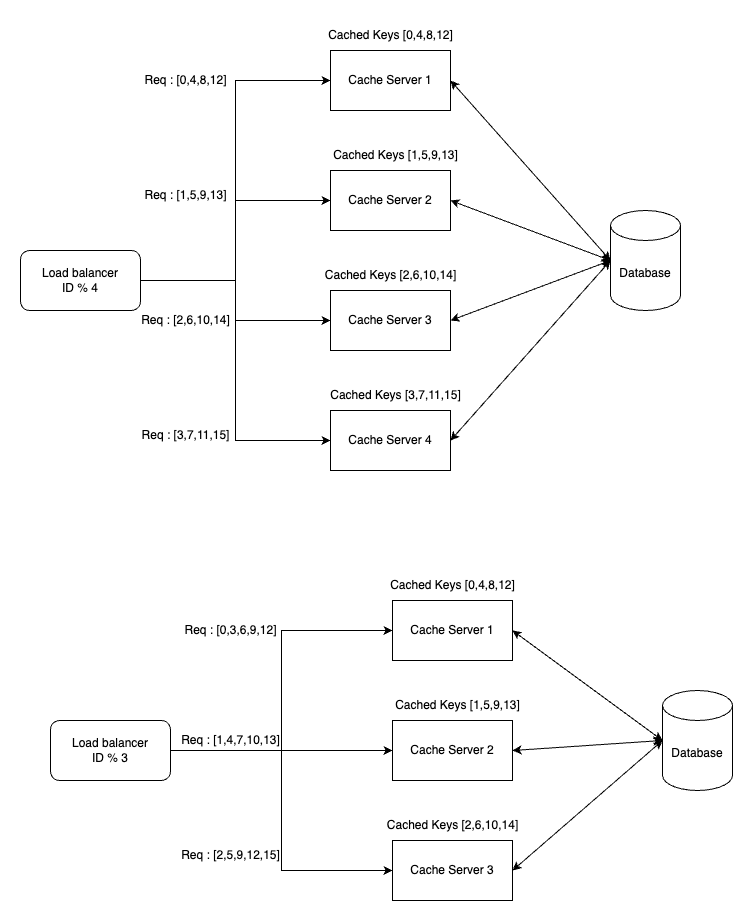

The diagram above was exported from draw.io. Its source (the exported page's mxGraphModel, read from the mxfile embedded in the PNG):
<mxGraphModel dx="984" dy="659" grid="1" gridSize="10" guides="1" tooltips="1" connect="1" arrows="1" fold="1" page="1" pageScale="1" pageWidth="850" pageHeight="1100" math="0" shadow="0">
  <root>
    <mxCell id="0" />
    <mxCell id="1" parent="0" />
    <mxCell id="ewaFHARDGmRmeSsp8WUu-86" value="Database" style="shape=cylinder3;whiteSpace=wrap;html=1;boundedLbl=1;backgroundOutline=1;size=15;" vertex="1" parent="1">
      <mxGeometry x="640" y="240" width="70" height="100" as="geometry" />
    </mxCell>
    <mxCell id="ewaFHARDGmRmeSsp8WUu-87" value="Cache Server 1" style="rounded=0;whiteSpace=wrap;html=1;" vertex="1" parent="1">
      <mxGeometry x="360" y="80" width="120" height="60" as="geometry" />
    </mxCell>
    <mxCell id="ewaFHARDGmRmeSsp8WUu-88" value="Cache Server 2" style="rounded=0;whiteSpace=wrap;html=1;" vertex="1" parent="1">
      <mxGeometry x="360" y="200" width="120" height="60" as="geometry" />
    </mxCell>
    <mxCell id="ewaFHARDGmRmeSsp8WUu-89" value="Cache Server 3" style="rounded=0;whiteSpace=wrap;html=1;" vertex="1" parent="1">
      <mxGeometry x="360" y="320" width="120" height="60" as="geometry" />
    </mxCell>
    <mxCell id="ewaFHARDGmRmeSsp8WUu-90" value="Cache Server 4" style="rounded=0;whiteSpace=wrap;html=1;" vertex="1" parent="1">
      <mxGeometry x="360" y="440" width="120" height="60" as="geometry" />
    </mxCell>
    <mxCell id="ewaFHARDGmRmeSsp8WUu-101" style="edgeStyle=orthogonalEdgeStyle;rounded=0;orthogonalLoop=1;jettySize=auto;html=1;entryX=0;entryY=0.5;entryDx=0;entryDy=0;" edge="1" parent="1" source="ewaFHARDGmRmeSsp8WUu-91" target="ewaFHARDGmRmeSsp8WUu-87">
      <mxGeometry relative="1" as="geometry" />
    </mxCell>
    <mxCell id="ewaFHARDGmRmeSsp8WUu-102" style="edgeStyle=orthogonalEdgeStyle;rounded=0;orthogonalLoop=1;jettySize=auto;html=1;entryX=0;entryY=0.5;entryDx=0;entryDy=0;" edge="1" parent="1" source="ewaFHARDGmRmeSsp8WUu-91" target="ewaFHARDGmRmeSsp8WUu-88">
      <mxGeometry relative="1" as="geometry" />
    </mxCell>
    <mxCell id="ewaFHARDGmRmeSsp8WUu-104" style="edgeStyle=orthogonalEdgeStyle;rounded=0;orthogonalLoop=1;jettySize=auto;html=1;" edge="1" parent="1" source="ewaFHARDGmRmeSsp8WUu-91" target="ewaFHARDGmRmeSsp8WUu-89">
      <mxGeometry relative="1" as="geometry" />
    </mxCell>
    <mxCell id="ewaFHARDGmRmeSsp8WUu-105" style="edgeStyle=orthogonalEdgeStyle;rounded=0;orthogonalLoop=1;jettySize=auto;html=1;entryX=0;entryY=0.5;entryDx=0;entryDy=0;" edge="1" parent="1" source="ewaFHARDGmRmeSsp8WUu-91" target="ewaFHARDGmRmeSsp8WUu-90">
      <mxGeometry relative="1" as="geometry" />
    </mxCell>
    <mxCell id="ewaFHARDGmRmeSsp8WUu-91" value="Load balancer&lt;br&gt;ID % 4" style="rounded=1;whiteSpace=wrap;html=1;" vertex="1" parent="1">
      <mxGeometry x="50" y="280" width="120" height="60" as="geometry" />
    </mxCell>
    <mxCell id="ewaFHARDGmRmeSsp8WUu-93" value="" style="endArrow=classic;startArrow=classic;html=1;rounded=0;entryX=0;entryY=0.5;entryDx=0;entryDy=0;entryPerimeter=0;exitX=1;exitY=0.5;exitDx=0;exitDy=0;" edge="1" parent="1" source="ewaFHARDGmRmeSsp8WUu-87" target="ewaFHARDGmRmeSsp8WUu-86">
      <mxGeometry width="50" height="50" relative="1" as="geometry">
        <mxPoint x="350" y="350" as="sourcePoint" />
        <mxPoint x="400" y="300" as="targetPoint" />
      </mxGeometry>
    </mxCell>
    <mxCell id="ewaFHARDGmRmeSsp8WUu-94" value="" style="endArrow=classic;startArrow=classic;html=1;rounded=0;entryX=1;entryY=0.5;entryDx=0;entryDy=0;" edge="1" parent="1" target="ewaFHARDGmRmeSsp8WUu-88">
      <mxGeometry width="50" height="50" relative="1" as="geometry">
        <mxPoint x="640" y="290" as="sourcePoint" />
        <mxPoint x="650" y="300" as="targetPoint" />
      </mxGeometry>
    </mxCell>
    <mxCell id="ewaFHARDGmRmeSsp8WUu-95" value="" style="endArrow=classic;startArrow=classic;html=1;rounded=0;entryX=1;entryY=0.5;entryDx=0;entryDy=0;" edge="1" parent="1">
      <mxGeometry width="50" height="50" relative="1" as="geometry">
        <mxPoint x="640" y="290" as="sourcePoint" />
        <mxPoint x="480" y="350" as="targetPoint" />
      </mxGeometry>
    </mxCell>
    <mxCell id="ewaFHARDGmRmeSsp8WUu-96" value="" style="endArrow=classic;startArrow=classic;html=1;rounded=0;entryX=1;entryY=0.5;entryDx=0;entryDy=0;" edge="1" parent="1" target="ewaFHARDGmRmeSsp8WUu-90">
      <mxGeometry width="50" height="50" relative="1" as="geometry">
        <mxPoint x="640" y="290" as="sourcePoint" />
        <mxPoint x="490" y="360" as="targetPoint" />
      </mxGeometry>
    </mxCell>
    <mxCell id="ewaFHARDGmRmeSsp8WUu-97" value="Cached Keys [0,4,8,12]" style="text;html=1;align=center;verticalAlign=middle;resizable=0;points=[];autosize=1;strokeColor=none;fillColor=none;" vertex="1" parent="1">
      <mxGeometry x="345" y="50" width="150" height="30" as="geometry" />
    </mxCell>
    <mxCell id="ewaFHARDGmRmeSsp8WUu-98" value="Cached Keys [1,5,9,13]" style="text;html=1;align=center;verticalAlign=middle;resizable=0;points=[];autosize=1;strokeColor=none;fillColor=none;" vertex="1" parent="1">
      <mxGeometry x="350" y="170" width="150" height="30" as="geometry" />
    </mxCell>
    <mxCell id="ewaFHARDGmRmeSsp8WUu-99" value="Cached Keys [2,6,10,14]" style="text;html=1;align=center;verticalAlign=middle;resizable=0;points=[];autosize=1;strokeColor=none;fillColor=none;" vertex="1" parent="1">
      <mxGeometry x="345" y="290" width="150" height="30" as="geometry" />
    </mxCell>
    <mxCell id="ewaFHARDGmRmeSsp8WUu-100" value="Cached Keys [3,7,11,15]" style="text;html=1;align=center;verticalAlign=middle;resizable=0;points=[];autosize=1;strokeColor=none;fillColor=none;" vertex="1" parent="1">
      <mxGeometry x="350" y="410" width="150" height="30" as="geometry" />
    </mxCell>
    <mxCell id="ewaFHARDGmRmeSsp8WUu-106" value="Database" style="shape=cylinder3;whiteSpace=wrap;html=1;boundedLbl=1;backgroundOutline=1;size=15;" vertex="1" parent="1">
      <mxGeometry x="692" y="720" width="70" height="100" as="geometry" />
    </mxCell>
    <mxCell id="ewaFHARDGmRmeSsp8WUu-107" value="Cache Server 1" style="rounded=0;whiteSpace=wrap;html=1;" vertex="1" parent="1">
      <mxGeometry x="422" y="630" width="120" height="60" as="geometry" />
    </mxCell>
    <mxCell id="ewaFHARDGmRmeSsp8WUu-108" value="Cache Server 2" style="rounded=0;whiteSpace=wrap;html=1;" vertex="1" parent="1">
      <mxGeometry x="422" y="750" width="120" height="60" as="geometry" />
    </mxCell>
    <mxCell id="ewaFHARDGmRmeSsp8WUu-109" value="Cache Server 3" style="rounded=0;whiteSpace=wrap;html=1;" vertex="1" parent="1">
      <mxGeometry x="422" y="870" width="120" height="60" as="geometry" />
    </mxCell>
    <mxCell id="ewaFHARDGmRmeSsp8WUu-111" style="edgeStyle=orthogonalEdgeStyle;rounded=0;orthogonalLoop=1;jettySize=auto;html=1;entryX=0;entryY=0.5;entryDx=0;entryDy=0;" edge="1" parent="1" source="ewaFHARDGmRmeSsp8WUu-115" target="ewaFHARDGmRmeSsp8WUu-107">
      <mxGeometry relative="1" as="geometry" />
    </mxCell>
    <mxCell id="ewaFHARDGmRmeSsp8WUu-112" style="edgeStyle=orthogonalEdgeStyle;rounded=0;orthogonalLoop=1;jettySize=auto;html=1;entryX=0;entryY=0.5;entryDx=0;entryDy=0;" edge="1" parent="1" source="ewaFHARDGmRmeSsp8WUu-115" target="ewaFHARDGmRmeSsp8WUu-108">
      <mxGeometry relative="1" as="geometry" />
    </mxCell>
    <mxCell id="ewaFHARDGmRmeSsp8WUu-128" style="edgeStyle=orthogonalEdgeStyle;rounded=0;orthogonalLoop=1;jettySize=auto;html=1;entryX=0;entryY=0.5;entryDx=0;entryDy=0;" edge="1" parent="1" source="ewaFHARDGmRmeSsp8WUu-115" target="ewaFHARDGmRmeSsp8WUu-109">
      <mxGeometry relative="1" as="geometry" />
    </mxCell>
    <mxCell id="ewaFHARDGmRmeSsp8WUu-115" value="Load balancer&lt;br&gt;ID % 3" style="rounded=1;whiteSpace=wrap;html=1;" vertex="1" parent="1">
      <mxGeometry x="80" y="750" width="120" height="60" as="geometry" />
    </mxCell>
    <mxCell id="ewaFHARDGmRmeSsp8WUu-116" value="" style="endArrow=classic;startArrow=classic;html=1;rounded=0;entryX=0;entryY=0.5;entryDx=0;entryDy=0;entryPerimeter=0;exitX=1;exitY=0.5;exitDx=0;exitDy=0;" edge="1" parent="1" source="ewaFHARDGmRmeSsp8WUu-107" target="ewaFHARDGmRmeSsp8WUu-106">
      <mxGeometry width="50" height="50" relative="1" as="geometry">
        <mxPoint x="412" y="900" as="sourcePoint" />
        <mxPoint x="462" y="850" as="targetPoint" />
      </mxGeometry>
    </mxCell>
    <mxCell id="ewaFHARDGmRmeSsp8WUu-117" value="" style="endArrow=classic;startArrow=classic;html=1;rounded=0;entryX=1;entryY=0.5;entryDx=0;entryDy=0;" edge="1" parent="1" target="ewaFHARDGmRmeSsp8WUu-108">
      <mxGeometry width="50" height="50" relative="1" as="geometry">
        <mxPoint x="692" y="770" as="sourcePoint" />
        <mxPoint x="712" y="850" as="targetPoint" />
      </mxGeometry>
    </mxCell>
    <mxCell id="ewaFHARDGmRmeSsp8WUu-118" value="" style="endArrow=classic;startArrow=classic;html=1;rounded=0;entryX=1;entryY=0.5;entryDx=0;entryDy=0;exitX=0;exitY=0.5;exitDx=0;exitDy=0;exitPerimeter=0;" edge="1" parent="1" source="ewaFHARDGmRmeSsp8WUu-106">
      <mxGeometry width="50" height="50" relative="1" as="geometry">
        <mxPoint x="702" y="840" as="sourcePoint" />
        <mxPoint x="542" y="900" as="targetPoint" />
      </mxGeometry>
    </mxCell>
    <mxCell id="ewaFHARDGmRmeSsp8WUu-120" value="Cached Keys [0,4,8,12]" style="text;html=1;align=center;verticalAlign=middle;resizable=0;points=[];autosize=1;strokeColor=none;fillColor=none;" vertex="1" parent="1">
      <mxGeometry x="407" y="600" width="150" height="30" as="geometry" />
    </mxCell>
    <mxCell id="ewaFHARDGmRmeSsp8WUu-121" value="Cached Keys [1,5,9,13]" style="text;html=1;align=center;verticalAlign=middle;resizable=0;points=[];autosize=1;strokeColor=none;fillColor=none;" vertex="1" parent="1">
      <mxGeometry x="412" y="720" width="150" height="30" as="geometry" />
    </mxCell>
    <mxCell id="ewaFHARDGmRmeSsp8WUu-122" value="Cached Keys [2,6,10,14]" style="text;html=1;align=center;verticalAlign=middle;resizable=0;points=[];autosize=1;strokeColor=none;fillColor=none;" vertex="1" parent="1">
      <mxGeometry x="407" y="840" width="150" height="30" as="geometry" />
    </mxCell>
    <mxCell id="ewaFHARDGmRmeSsp8WUu-124" value="Req : [0,4,8,12]" style="text;html=1;align=center;verticalAlign=middle;resizable=0;points=[];autosize=1;strokeColor=none;fillColor=none;" vertex="1" parent="1">
      <mxGeometry x="160" y="95" width="110" height="30" as="geometry" />
    </mxCell>
    <mxCell id="ewaFHARDGmRmeSsp8WUu-125" value="Req : [1,5,9,13]" style="text;html=1;align=center;verticalAlign=middle;resizable=0;points=[];autosize=1;strokeColor=none;fillColor=none;" vertex="1" parent="1">
      <mxGeometry x="160" y="210" width="110" height="30" as="geometry" />
    </mxCell>
    <mxCell id="ewaFHARDGmRmeSsp8WUu-126" value="Req : [2,6,10,14]" style="text;html=1;align=center;verticalAlign=middle;resizable=0;points=[];autosize=1;strokeColor=none;fillColor=none;" vertex="1" parent="1">
      <mxGeometry x="160" y="335" width="110" height="30" as="geometry" />
    </mxCell>
    <mxCell id="ewaFHARDGmRmeSsp8WUu-127" value="Req : [3,7,11,15]" style="text;html=1;align=center;verticalAlign=middle;resizable=0;points=[];autosize=1;strokeColor=none;fillColor=none;" vertex="1" parent="1">
      <mxGeometry x="160" y="450" width="110" height="30" as="geometry" />
    </mxCell>
    <mxCell id="ewaFHARDGmRmeSsp8WUu-129" value="Req : [0,3,6,9,12]" style="text;html=1;align=center;verticalAlign=middle;resizable=0;points=[];autosize=1;strokeColor=none;fillColor=none;" vertex="1" parent="1">
      <mxGeometry x="200" y="645" width="120" height="30" as="geometry" />
    </mxCell>
    <mxCell id="ewaFHARDGmRmeSsp8WUu-130" value="Req : [1,4,7,10,13]" style="text;html=1;align=center;verticalAlign=middle;resizable=0;points=[];autosize=1;strokeColor=none;fillColor=none;" vertex="1" parent="1">
      <mxGeometry x="200" y="755" width="120" height="30" as="geometry" />
    </mxCell>
    <mxCell id="ewaFHARDGmRmeSsp8WUu-131" value="Req : [2,5,9,12,15]" style="text;html=1;align=center;verticalAlign=middle;resizable=0;points=[];autosize=1;strokeColor=none;fillColor=none;" vertex="1" parent="1">
      <mxGeometry x="200" y="870" width="120" height="30" as="geometry" />
    </mxCell>
  </root>
</mxGraphModel>